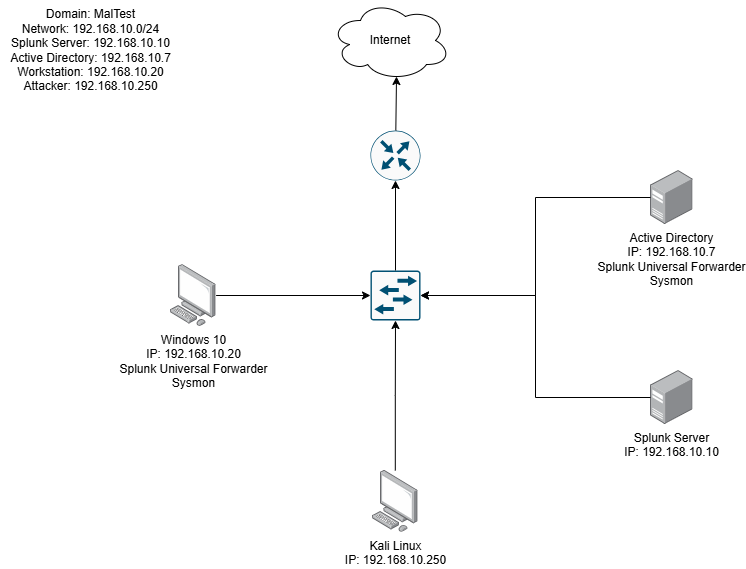

The diagram above was exported from draw.io. Its source (the exported page's mxGraphModel, read from the mxfile embedded in the PNG):
<mxGraphModel dx="1434" dy="738" grid="1" gridSize="10" guides="1" tooltips="1" connect="1" arrows="1" fold="1" page="1" pageScale="1" pageWidth="850" pageHeight="1100" math="0" shadow="0">
  <root>
    <mxCell id="0" />
    <mxCell id="1" parent="0" />
    <mxCell id="wCcRXwuTpPbRX3RwTivG-1" value="Splunk Server&lt;div&gt;IP: 192.168.10.10&lt;/div&gt;" style="image;points=[];aspect=fixed;html=1;align=center;shadow=0;dashed=0;image=img/lib/allied_telesis/computer_and_terminals/Server_Desktop.svg;" parent="1" vertex="1">
      <mxGeometry x="680" y="400" width="42.599999999999994" height="54" as="geometry" />
    </mxCell>
    <mxCell id="wCcRXwuTpPbRX3RwTivG-2" value="Active Directory&lt;div&gt;IP: 192.168.10.7&lt;/div&gt;&lt;div&gt;Splunk Universal Forwarder&lt;/div&gt;&lt;div&gt;Sysmon&lt;/div&gt;" style="image;points=[];aspect=fixed;html=1;align=center;shadow=0;dashed=0;image=img/lib/allied_telesis/computer_and_terminals/Server_Desktop.svg;" parent="1" vertex="1">
      <mxGeometry x="680" y="200" width="42.599999999999994" height="54" as="geometry" />
    </mxCell>
    <mxCell id="wCcRXwuTpPbRX3RwTivG-3" value="Windows 10&lt;div&gt;IP: 192.168.10.20&lt;/div&gt;&lt;div&gt;Splunk Universal Forwarder&lt;/div&gt;&lt;div&gt;Sysmon&lt;/div&gt;" style="image;points=[];aspect=fixed;html=1;align=center;shadow=0;dashed=0;image=img/lib/allied_telesis/computer_and_terminals/Personal_Computer.svg;" parent="1" vertex="1">
      <mxGeometry x="200" y="294.1" width="45.6" height="61.800000000000004" as="geometry" />
    </mxCell>
    <mxCell id="wCcRXwuTpPbRX3RwTivG-4" value="Kali Linux&lt;div&gt;IP: 192.168.10.250&lt;/div&gt;" style="image;points=[];aspect=fixed;html=1;align=center;shadow=0;dashed=0;image=img/lib/allied_telesis/computer_and_terminals/Personal_Computer.svg;" parent="1" vertex="1">
      <mxGeometry x="402" y="500" width="45.6" height="61.800000000000004" as="geometry" />
    </mxCell>
    <mxCell id="wCcRXwuTpPbRX3RwTivG-5" value="" style="sketch=0;points=[[0.015,0.015,0],[0.985,0.015,0],[0.985,0.985,0],[0.015,0.985,0],[0.25,0,0],[0.5,0,0],[0.75,0,0],[1,0.25,0],[1,0.5,0],[1,0.75,0],[0.75,1,0],[0.5,1,0],[0.25,1,0],[0,0.75,0],[0,0.5,0],[0,0.25,0]];verticalLabelPosition=bottom;html=1;verticalAlign=top;aspect=fixed;align=center;pointerEvents=1;shape=mxgraph.cisco19.rect;prIcon=l2_switch;fillColor=#FAFAFA;strokeColor=#005073;" parent="1" vertex="1">
      <mxGeometry x="400" y="300" width="50" height="50" as="geometry" />
    </mxCell>
    <mxCell id="wCcRXwuTpPbRX3RwTivG-6" value="" style="sketch=0;points=[[0.5,0,0],[1,0.5,0],[0.5,1,0],[0,0.5,0],[0.145,0.145,0],[0.8555,0.145,0],[0.855,0.8555,0],[0.145,0.855,0]];verticalLabelPosition=bottom;html=1;verticalAlign=top;aspect=fixed;align=center;pointerEvents=1;shape=mxgraph.cisco19.rect;prIcon=router;fillColor=#FAFAFA;strokeColor=#005073;" parent="1" vertex="1">
      <mxGeometry x="400" y="160" width="50" height="50" as="geometry" />
    </mxCell>
    <mxCell id="wCcRXwuTpPbRX3RwTivG-7" value="Internet" style="ellipse;shape=cloud;whiteSpace=wrap;html=1;" parent="1" vertex="1">
      <mxGeometry x="360" y="30" width="120" height="80" as="geometry" />
    </mxCell>
    <mxCell id="hsMBEjFVkO3VOfJDFLIc-2" style="edgeStyle=orthogonalEdgeStyle;rounded=0;orthogonalLoop=1;jettySize=auto;html=1;entryX=0;entryY=0.5;entryDx=0;entryDy=0;entryPerimeter=0;" edge="1" parent="1" source="wCcRXwuTpPbRX3RwTivG-3" target="wCcRXwuTpPbRX3RwTivG-5">
      <mxGeometry relative="1" as="geometry" />
    </mxCell>
    <mxCell id="hsMBEjFVkO3VOfJDFLIc-3" style="edgeStyle=orthogonalEdgeStyle;rounded=0;orthogonalLoop=1;jettySize=auto;html=1;entryX=0.5;entryY=1;entryDx=0;entryDy=0;entryPerimeter=0;" edge="1" parent="1" source="wCcRXwuTpPbRX3RwTivG-4" target="wCcRXwuTpPbRX3RwTivG-5">
      <mxGeometry relative="1" as="geometry" />
    </mxCell>
    <mxCell id="hsMBEjFVkO3VOfJDFLIc-4" style="edgeStyle=orthogonalEdgeStyle;rounded=0;orthogonalLoop=1;jettySize=auto;html=1;entryX=1;entryY=0.5;entryDx=0;entryDy=0;entryPerimeter=0;" edge="1" parent="1" source="wCcRXwuTpPbRX3RwTivG-1" target="wCcRXwuTpPbRX3RwTivG-5">
      <mxGeometry relative="1" as="geometry" />
    </mxCell>
    <mxCell id="hsMBEjFVkO3VOfJDFLIc-6" style="edgeStyle=orthogonalEdgeStyle;rounded=0;orthogonalLoop=1;jettySize=auto;html=1;entryX=0.5;entryY=1;entryDx=0;entryDy=0;entryPerimeter=0;" edge="1" parent="1" source="wCcRXwuTpPbRX3RwTivG-5" target="wCcRXwuTpPbRX3RwTivG-6">
      <mxGeometry relative="1" as="geometry" />
    </mxCell>
    <mxCell id="hsMBEjFVkO3VOfJDFLIc-7" style="rounded=0;orthogonalLoop=1;jettySize=auto;html=1;entryX=0.55;entryY=0.95;entryDx=0;entryDy=0;entryPerimeter=0;" edge="1" parent="1" source="wCcRXwuTpPbRX3RwTivG-6" target="wCcRXwuTpPbRX3RwTivG-7">
      <mxGeometry relative="1" as="geometry" />
    </mxCell>
    <mxCell id="hsMBEjFVkO3VOfJDFLIc-8" style="edgeStyle=orthogonalEdgeStyle;rounded=0;orthogonalLoop=1;jettySize=auto;html=1;entryX=1;entryY=0.5;entryDx=0;entryDy=0;entryPerimeter=0;" edge="1" parent="1" source="wCcRXwuTpPbRX3RwTivG-2" target="wCcRXwuTpPbRX3RwTivG-5">
      <mxGeometry relative="1" as="geometry" />
    </mxCell>
    <mxCell id="hsMBEjFVkO3VOfJDFLIc-9" value="Domain: MalTest&lt;div&gt;Network: 192.168.10.0/24&lt;/div&gt;&lt;div&gt;Splunk Server: 192.168.10.10&lt;/div&gt;&lt;div&gt;Active Directory: 192.168.10.7&lt;/div&gt;&lt;div&gt;Workstation: 192.168.10.20&lt;/div&gt;&lt;div&gt;Attacker: 192.168.10.250&lt;/div&gt;" style="text;html=1;align=center;verticalAlign=middle;resizable=0;points=[];autosize=1;strokeColor=none;fillColor=none;" vertex="1" parent="1">
      <mxGeometry x="30" y="30" width="180" height="100" as="geometry" />
    </mxCell>
  </root>
</mxGraphModel>